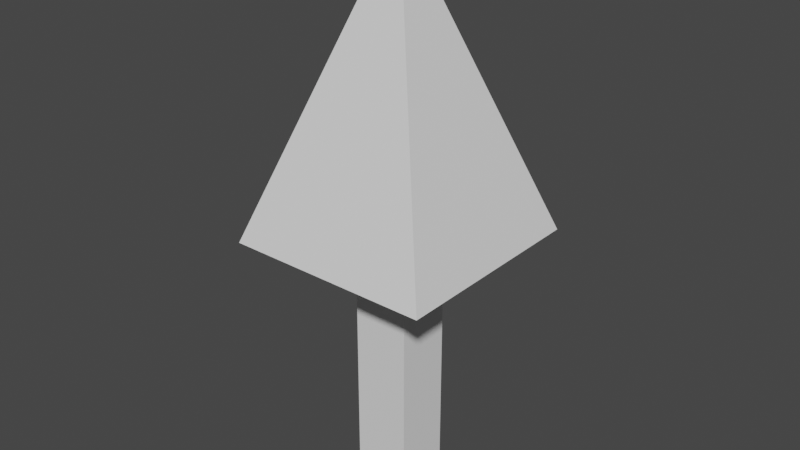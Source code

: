 # Source: arrow.blend  (saved by Blender 2.90.8; exported with 4.5.12 LTS)
import bpy
from mathutils import Matrix  # noqa: F401  (used for matrix-valued properties, if any)

bpy.ops.wm.read_factory_settings(use_empty=True)
scene = bpy.context.scene
scene.name = 'Scene'

# ---- collections
col_collection = bpy.data.collections.new('Collection'); scene.collection.children.link(col_collection)

# ---- world
world_world = bpy.data.worlds.new('World'); scene.world = world_world
world_world.use_nodes = True; world_world.node_tree.nodes.clear()
_N = world_world.node_tree.nodes; _L = world_world.node_tree.links
n0 = _N.new('ShaderNodeOutputWorld'); n0.name = 'World Output'; n0.location = (300, 300)
n1 = _N.new('ShaderNodeBackground'); n1.name = 'Background'; n1.location = (10, 300)
n1.inputs[0].default_value = (0.05088, 0.05088, 0.05088, 1.0)
_L.new(n1.outputs[0], n0.inputs[0])
n0.is_active_output = True
world_world.color = (0.05088, 0.05088, 0.05088)
world_world.use_sun_shadow = False
world_world.sun_shadow_jitter_overblur = 0.0

# ---- meshes
me_kostka = bpy.data.meshes.new('Kostka')
me_kostka.from_pydata([(-0.7439, -0.4611, 1.05), (-0.03327, 0.2495, 3.05), (-0.7439, 0.982, 1.05), (-0.03327, 0.2713, 3.05), (0.6992, -0.4611, 1.05), (-0.0115, 0.2495, 3.05), (0.6992, 0.982, 1.05), (-0.0115, 0.2713, 3.05), (-0.2226, 0.06021, 1.05), (-0.2226, 0.4607, 1.05), (0.1778, 0.06021, 1.05), (0.1778, 0.4607, 1.05), (-0.2226, 0.06021, -0.1527), (-0.2226, 0.4607, -0.1527), (0.1778, 0.06021, -0.1527), (0.1778, 0.4607, -0.1527), (-0.2226, 0.06021, -0.7923), (-0.2226, 0.4607, -0.7923), (0.1778, 0.06021, -0.7923), (0.1778, 0.4607, -0.7923)], [], [(0, 1, 3, 2), (2, 3, 7, 6), (6, 7, 5, 4), (4, 5, 1, 0), (0, 2, 9, 8), (7, 3, 1, 5), (11, 10, 14, 15), (6, 4, 10, 11), (4, 0, 8, 10), (2, 6, 11, 9), (15, 14, 18, 19), (8, 9, 13, 12), (10, 8, 12, 14), (9, 11, 15, 13), (17, 19, 18, 16), (12, 13, 17, 16), (14, 12, 16, 18), (13, 15, 19, 17)])
_uv = me_kostka.uv_layers.new(name='MapaUV')
_uv.uv.foreach_set('vector', [0.375, 0.0, 0.625, 0.0, 0.625, 0.25, 0.375, 0.25, 0.375, 0.25, 0.625, 0.25, 0.625, 0.5, 0.375, 0.5, 0.375, 0.5, 0.625, 0.5, 0.625, 0.75, 0.375, 0.75, 0.375, 0.75, 0.625, 0.75, 0.625, 1.0, 0.375, 1.0, 0.375, 0.0, 0.375, 0.25, 0.375, 0.25, 0.375, 0.0, 0.625, 0.5, 0.875, 0.5, 0.875, 0.75, 0.625, 0.75, 0.375, 0.5, 0.375, 0.75, 0.375, 0.75, 0.375, 0.5, 0.375, 0.5, 0.375, 0.75, 0.375, 0.75, 0.375, 0.5, 0.375, 0.75, 0.375, 1.0, 0.375, 1.0, 0.375, 0.75, 0.375, 0.25, 0.375, 0.5, 0.375, 0.5, 0.375, 0.25, 0.375, 0.5, 0.375, 0.75, 0.375, 0.75, 0.375, 0.5, 0.375, 0.0, 0.375, 0.25, 0.375, 0.25, 0.375, 0.0, 0.375, 0.75, 0.375, 1.0, 0.375, 1.0, 0.375, 0.75, 0.375, 0.25, 0.375, 0.5, 0.375, 0.5, 0.375, 0.25, 0.125, 0.5, 0.375, 0.5, 0.375, 0.75, 0.125, 0.75, 0.375, 0.0, 0.375, 0.25, 0.375, 0.25, 0.375, 0.0, 0.375, 0.75, 0.375, 1.0, 0.375, 1.0, 0.375, 0.75, 0.375, 0.25, 0.375, 0.5, 0.375, 0.5, 0.375, 0.25])
me_kostka.use_remesh_fix_poles = True
me_kostka.use_remesh_preserve_attributes = False
me_kostka.use_mirror_vertex_groups = False
me_kostka.update()

# ---- objects
ob_kostka = bpy.data.objects.new('Kostka', me_kostka)

# ---- transforms, parenting, visibility, modifiers, constraints
ob_kostka.location = (0.0, 0.0, 1.014)
ob_kostka.lineart.crease_threshold = 0.0

# ---- collection membership
col_collection.objects.link(ob_kostka)

# ---- scene / render settings (as saved in the file)
scene.frame_start = 1; scene.frame_end = 250; scene.frame_set(1)
scene.render.engine = 'BLENDER_EEVEE_NEXT'
scene.cycles.use_denoising = False
scene.cycles.samples = 128
scene.cycles.sampling_pattern = 'TABULATED_SOBOL'
scene.cycles.use_adaptive_sampling = False
scene.cycles.use_light_tree = False
scene.view_settings.view_transform = 'Filmic'
bpy.context.view_layer.update()

# ---- added for rendering (the .blend has no active camera and no usable light): camera, sun
cam_auto = bpy.data.cameras.new('AutoCamera')
cam_auto.lens = 50.0
cam_auto.sensor_width = 36.0
cam_auto.clip_end = 1000.0
ob_auto_camera = bpy.data.objects.new('AutoCamera', cam_auto)
scene.collection.objects.link(ob_auto_camera)
ob_auto_camera.location = (4.00301, -4.57003, 5.3628)
ob_auto_camera.rotation_euler = (1.09748, -7.21219e-08, 0.694738)
scene.camera = ob_auto_camera
light_auto_sun = bpy.data.lights.new('AutoSun', 'SUN')
light_auto_sun.energy = 3.0
light_auto_sun.angle = 0.0523599
ob_auto_sun = bpy.data.objects.new('AutoSun', light_auto_sun)
scene.collection.objects.link(ob_auto_sun)
ob_auto_sun.rotation_euler = (0.872665, 0.174533, 0.523599)
bpy.context.view_layer.update()
